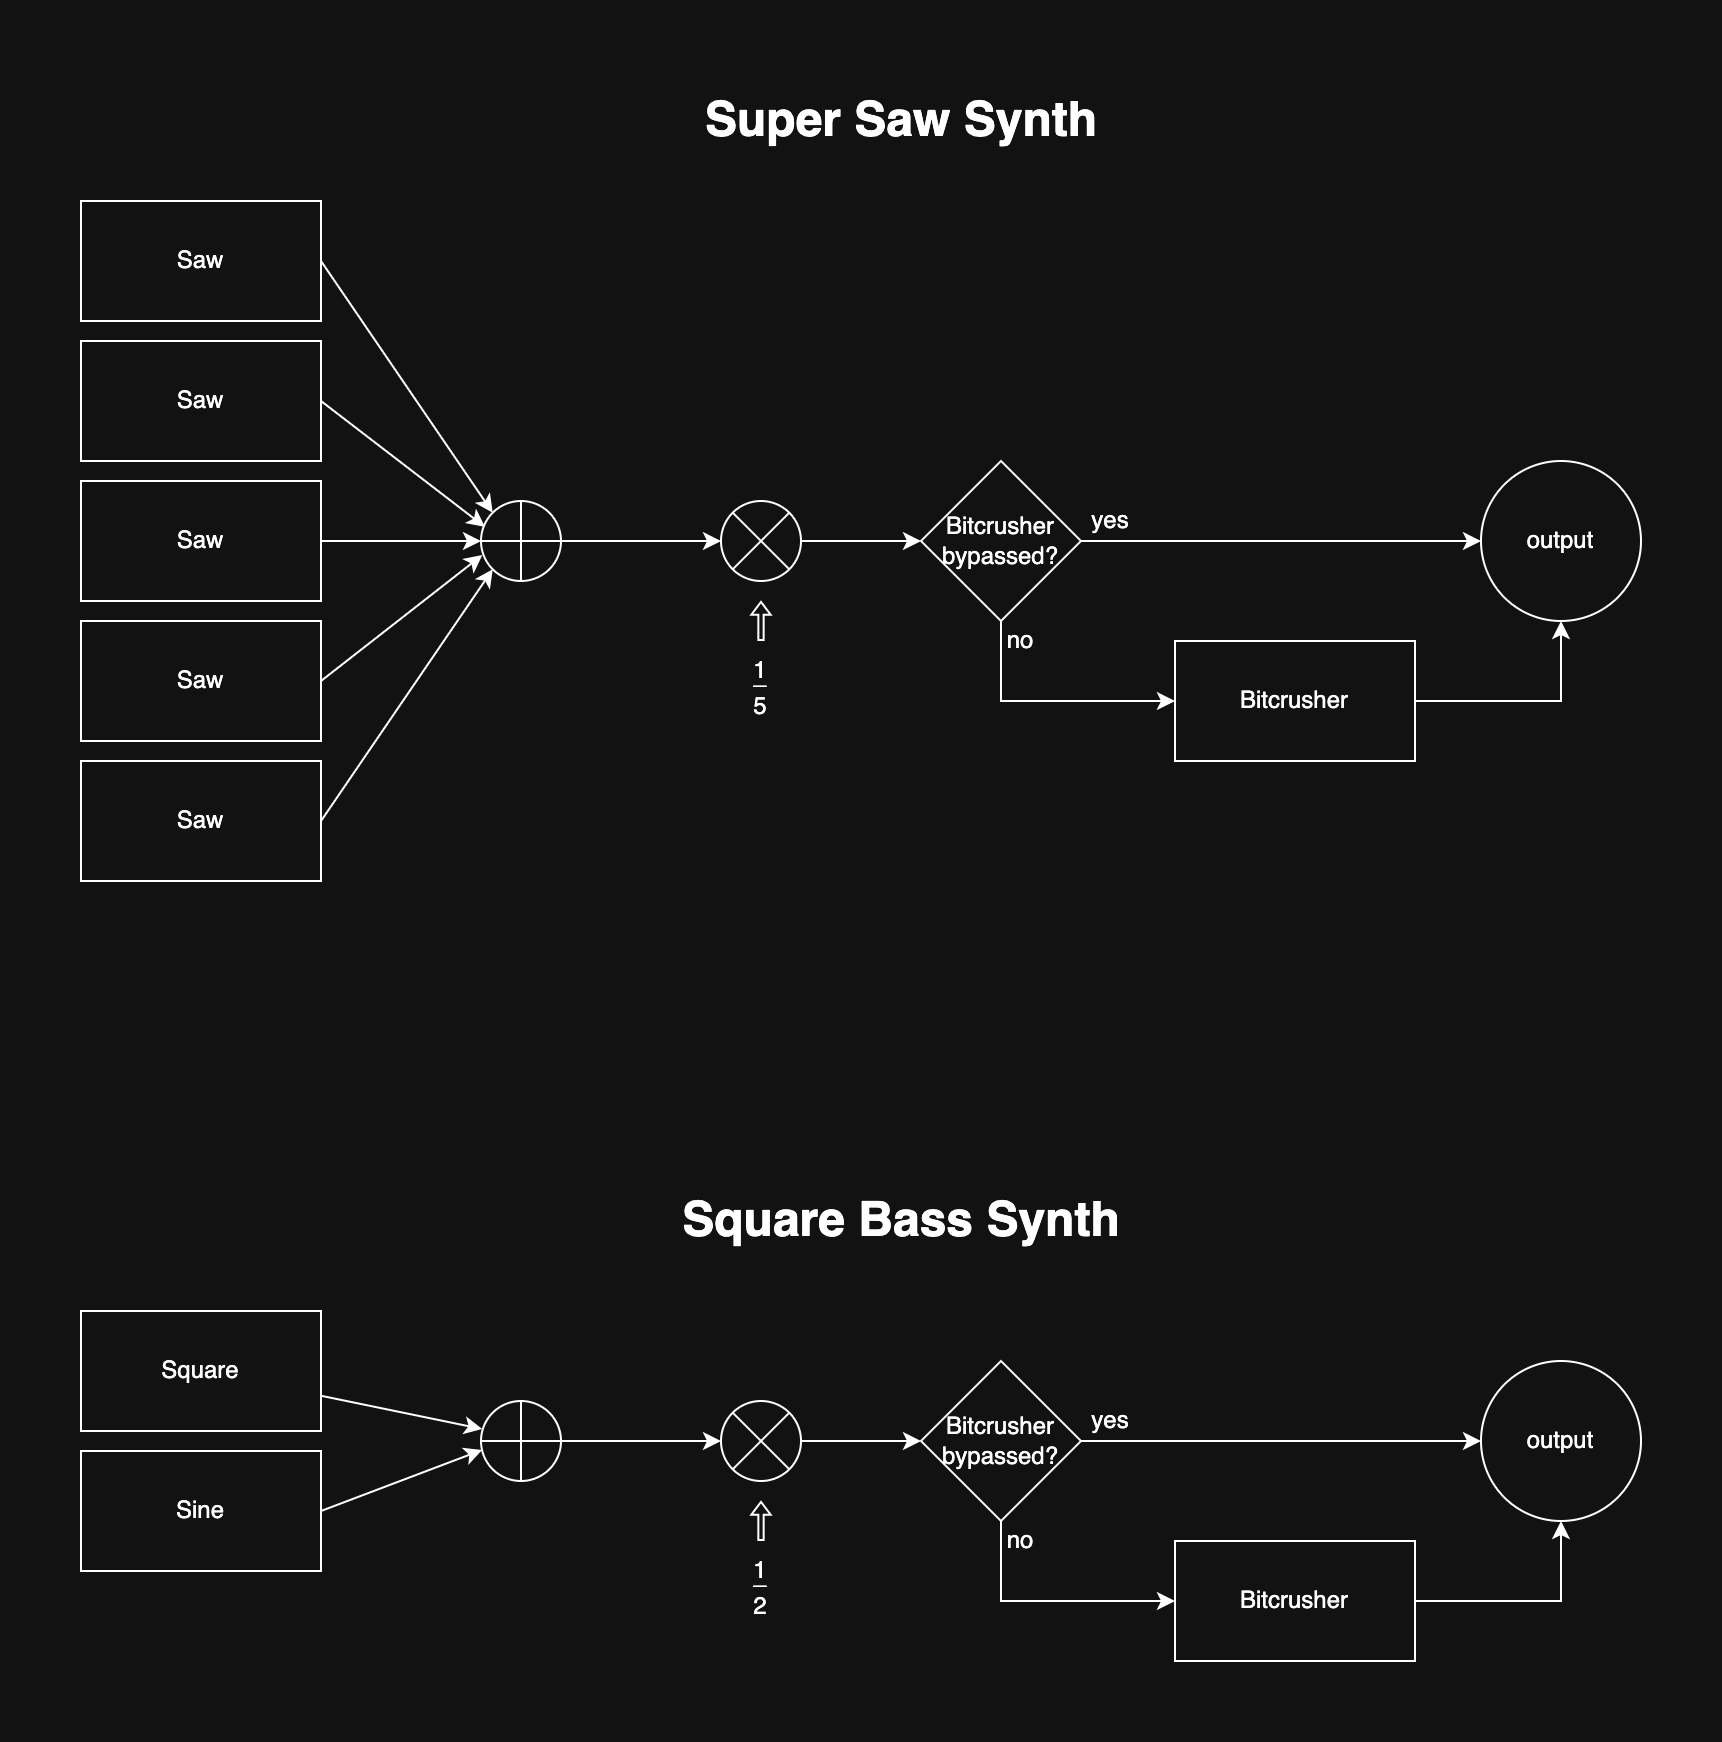

The diagram above was exported from draw.io. Its source (the exported page's mxGraphModel, read from the mxfile embedded in the PNG):
<mxGraphModel dx="2049" dy="1113" grid="1" gridSize="10" guides="1" tooltips="1" connect="1" arrows="1" fold="1" page="1" pageScale="1" pageWidth="1654" pageHeight="1169" math="0" shadow="0">
  <root>
    <mxCell id="0" />
    <mxCell id="1" parent="0" />
    <mxCell id="o6HA0kMW_mVbRbCBKDmo-34" style="edgeStyle=orthogonalEdgeStyle;rounded=0;orthogonalLoop=1;jettySize=auto;html=1;entryX=0;entryY=0.5;entryDx=0;entryDy=0;" parent="1" source="o6HA0kMW_mVbRbCBKDmo-1" target="o6HA0kMW_mVbRbCBKDmo-33" edge="1">
      <mxGeometry relative="1" as="geometry" />
    </mxCell>
    <mxCell id="o6HA0kMW_mVbRbCBKDmo-38" style="edgeStyle=orthogonalEdgeStyle;rounded=0;orthogonalLoop=1;jettySize=auto;html=1;entryX=0;entryY=0.5;entryDx=0;entryDy=0;exitX=0.5;exitY=1;exitDx=0;exitDy=0;" parent="1" source="o6HA0kMW_mVbRbCBKDmo-1" target="o6HA0kMW_mVbRbCBKDmo-37" edge="1">
      <mxGeometry relative="1" as="geometry" />
    </mxCell>
    <mxCell id="o6HA0kMW_mVbRbCBKDmo-1" value="Bitcrusher&lt;div&gt;bypassed?&lt;/div&gt;" style="rhombus;whiteSpace=wrap;html=1;" parent="1" vertex="1">
      <mxGeometry x="857" y="260" width="80" height="80" as="geometry" />
    </mxCell>
    <mxCell id="o6HA0kMW_mVbRbCBKDmo-22" style="rounded=0;orthogonalLoop=1;jettySize=auto;html=1;exitX=1;exitY=0.5;exitDx=0;exitDy=0;entryX=0.05;entryY=0.325;entryDx=0;entryDy=0;entryPerimeter=0;" parent="1" source="o6HA0kMW_mVbRbCBKDmo-2" target="o6HA0kMW_mVbRbCBKDmo-10" edge="1">
      <mxGeometry relative="1" as="geometry">
        <mxPoint x="657" y="230" as="targetPoint" />
      </mxGeometry>
    </mxCell>
    <mxCell id="o6HA0kMW_mVbRbCBKDmo-2" value="Saw" style="rounded=0;whiteSpace=wrap;html=1;" parent="1" vertex="1">
      <mxGeometry x="437" y="200" width="120" height="60" as="geometry" />
    </mxCell>
    <mxCell id="o6HA0kMW_mVbRbCBKDmo-3" value="Super Saw Synth" style="text;strokeColor=none;fillColor=none;html=1;fontSize=24;fontStyle=1;verticalAlign=middle;align=center;" parent="1" vertex="1">
      <mxGeometry x="797" y="70" width="100" height="40" as="geometry" />
    </mxCell>
    <mxCell id="o6HA0kMW_mVbRbCBKDmo-17" style="edgeStyle=orthogonalEdgeStyle;rounded=0;orthogonalLoop=1;jettySize=auto;html=1;entryX=0;entryY=0.5;entryDx=0;entryDy=0;" parent="1" source="o6HA0kMW_mVbRbCBKDmo-4" target="o6HA0kMW_mVbRbCBKDmo-10" edge="1">
      <mxGeometry relative="1" as="geometry" />
    </mxCell>
    <mxCell id="o6HA0kMW_mVbRbCBKDmo-4" value="Saw" style="rounded=0;whiteSpace=wrap;html=1;" parent="1" vertex="1">
      <mxGeometry x="437" y="270" width="120" height="60" as="geometry" />
    </mxCell>
    <mxCell id="o6HA0kMW_mVbRbCBKDmo-23" style="rounded=0;orthogonalLoop=1;jettySize=auto;html=1;exitX=1;exitY=0.5;exitDx=0;exitDy=0;entryX=0;entryY=0;entryDx=0;entryDy=0;" parent="1" source="o6HA0kMW_mVbRbCBKDmo-5" target="o6HA0kMW_mVbRbCBKDmo-10" edge="1">
      <mxGeometry relative="1" as="geometry">
        <mxPoint x="647" y="270" as="targetPoint" />
      </mxGeometry>
    </mxCell>
    <mxCell id="o6HA0kMW_mVbRbCBKDmo-5" value="Saw" style="rounded=0;whiteSpace=wrap;html=1;" parent="1" vertex="1">
      <mxGeometry x="437" y="130" width="120" height="60" as="geometry" />
    </mxCell>
    <mxCell id="o6HA0kMW_mVbRbCBKDmo-25" style="rounded=0;orthogonalLoop=1;jettySize=auto;html=1;entryX=0;entryY=1;entryDx=0;entryDy=0;exitX=1;exitY=0.5;exitDx=0;exitDy=0;" parent="1" source="o6HA0kMW_mVbRbCBKDmo-6" target="o6HA0kMW_mVbRbCBKDmo-10" edge="1">
      <mxGeometry relative="1" as="geometry">
        <mxPoint x="627" y="390" as="targetPoint" />
      </mxGeometry>
    </mxCell>
    <mxCell id="o6HA0kMW_mVbRbCBKDmo-6" value="Saw" style="rounded=0;whiteSpace=wrap;html=1;" parent="1" vertex="1">
      <mxGeometry x="437" y="410" width="120" height="60" as="geometry" />
    </mxCell>
    <mxCell id="o6HA0kMW_mVbRbCBKDmo-24" style="rounded=0;orthogonalLoop=1;jettySize=auto;html=1;exitX=1;exitY=0.5;exitDx=0;exitDy=0;entryX=0.017;entryY=0.675;entryDx=0;entryDy=0;entryPerimeter=0;" parent="1" source="o6HA0kMW_mVbRbCBKDmo-7" target="o6HA0kMW_mVbRbCBKDmo-10" edge="1">
      <mxGeometry relative="1" as="geometry">
        <mxPoint x="637" y="310" as="targetPoint" />
      </mxGeometry>
    </mxCell>
    <mxCell id="o6HA0kMW_mVbRbCBKDmo-7" value="Saw" style="rounded=0;whiteSpace=wrap;html=1;" parent="1" vertex="1">
      <mxGeometry x="437" y="340" width="120" height="60" as="geometry" />
    </mxCell>
    <mxCell id="o6HA0kMW_mVbRbCBKDmo-18" style="edgeStyle=orthogonalEdgeStyle;rounded=0;orthogonalLoop=1;jettySize=auto;html=1;entryX=0;entryY=1;entryDx=0;entryDy=0;" parent="1" source="o6HA0kMW_mVbRbCBKDmo-10" target="o6HA0kMW_mVbRbCBKDmo-14" edge="1">
      <mxGeometry relative="1" as="geometry" />
    </mxCell>
    <mxCell id="o6HA0kMW_mVbRbCBKDmo-10" value="" style="ellipse;whiteSpace=wrap;html=1;aspect=fixed;" parent="1" vertex="1">
      <mxGeometry x="637" y="280" width="40" height="40" as="geometry" />
    </mxCell>
    <mxCell id="o6HA0kMW_mVbRbCBKDmo-11" value="" style="endArrow=none;html=1;rounded=0;entryX=0;entryY=0.5;entryDx=0;entryDy=0;exitX=1;exitY=0.5;exitDx=0;exitDy=0;" parent="1" source="o6HA0kMW_mVbRbCBKDmo-10" target="o6HA0kMW_mVbRbCBKDmo-10" edge="1">
      <mxGeometry width="50" height="50" relative="1" as="geometry">
        <mxPoint x="907" y="290" as="sourcePoint" />
        <mxPoint x="957" y="240" as="targetPoint" />
      </mxGeometry>
    </mxCell>
    <mxCell id="o6HA0kMW_mVbRbCBKDmo-13" value="" style="endArrow=none;html=1;rounded=0;exitX=0.5;exitY=1;exitDx=0;exitDy=0;entryX=0.5;entryY=0;entryDx=0;entryDy=0;" parent="1" source="o6HA0kMW_mVbRbCBKDmo-10" target="o6HA0kMW_mVbRbCBKDmo-10" edge="1">
      <mxGeometry width="50" height="50" relative="1" as="geometry">
        <mxPoint x="907" y="290" as="sourcePoint" />
        <mxPoint x="957" y="240" as="targetPoint" />
      </mxGeometry>
    </mxCell>
    <mxCell id="o6HA0kMW_mVbRbCBKDmo-19" style="edgeStyle=orthogonalEdgeStyle;rounded=0;orthogonalLoop=1;jettySize=auto;html=1;entryX=0;entryY=0.5;entryDx=0;entryDy=0;" parent="1" source="o6HA0kMW_mVbRbCBKDmo-14" target="o6HA0kMW_mVbRbCBKDmo-1" edge="1">
      <mxGeometry relative="1" as="geometry" />
    </mxCell>
    <mxCell id="o6HA0kMW_mVbRbCBKDmo-14" value="" style="ellipse;whiteSpace=wrap;html=1;aspect=fixed;rotation=45;" parent="1" vertex="1">
      <mxGeometry x="757" y="280" width="40" height="40" as="geometry" />
    </mxCell>
    <mxCell id="o6HA0kMW_mVbRbCBKDmo-15" value="" style="endArrow=none;html=1;rounded=0;entryX=0;entryY=0.5;entryDx=0;entryDy=0;exitX=1;exitY=0.5;exitDx=0;exitDy=0;" parent="1" source="o6HA0kMW_mVbRbCBKDmo-14" target="o6HA0kMW_mVbRbCBKDmo-14" edge="1">
      <mxGeometry width="50" height="50" relative="1" as="geometry">
        <mxPoint x="917" y="300" as="sourcePoint" />
        <mxPoint x="967" y="250" as="targetPoint" />
      </mxGeometry>
    </mxCell>
    <mxCell id="o6HA0kMW_mVbRbCBKDmo-16" value="" style="endArrow=none;html=1;rounded=0;exitX=0.5;exitY=1;exitDx=0;exitDy=0;entryX=0.5;entryY=0;entryDx=0;entryDy=0;" parent="1" source="o6HA0kMW_mVbRbCBKDmo-14" target="o6HA0kMW_mVbRbCBKDmo-14" edge="1">
      <mxGeometry width="50" height="50" relative="1" as="geometry">
        <mxPoint x="917" y="300" as="sourcePoint" />
        <mxPoint x="967" y="250" as="targetPoint" />
      </mxGeometry>
    </mxCell>
    <mxCell id="o6HA0kMW_mVbRbCBKDmo-28" value="&lt;span style=&quot;background-color: transparent; color: light-dark(rgb(0, 0, 0), rgb(255, 255, 255));&quot;&gt;_&lt;/span&gt;&lt;div&gt;&lt;span style=&quot;background-color: transparent; color: light-dark(rgb(0, 0, 0), rgb(255, 255, 255));&quot;&gt;5&lt;/span&gt;&lt;/div&gt;" style="text;html=1;align=center;verticalAlign=middle;whiteSpace=wrap;rounded=0;spacing=0;" parent="1" vertex="1">
      <mxGeometry x="747" y="350" width="60" height="50" as="geometry" />
    </mxCell>
    <mxCell id="o6HA0kMW_mVbRbCBKDmo-29" value="1" style="text;html=1;align=center;verticalAlign=middle;whiteSpace=wrap;rounded=0;" parent="1" vertex="1">
      <mxGeometry x="747" y="350" width="60" height="30" as="geometry" />
    </mxCell>
    <mxCell id="o6HA0kMW_mVbRbCBKDmo-31" value="" style="shape=flexArrow;endArrow=block;html=1;rounded=0;endWidth=6;endSize=1.7766666666666666;width=2.6666666666666665;strokeColor=default;fillColor=none;" parent="1" edge="1">
      <mxGeometry width="50" height="50" relative="1" as="geometry">
        <mxPoint x="777" y="350" as="sourcePoint" />
        <mxPoint x="777" y="330" as="targetPoint" />
      </mxGeometry>
    </mxCell>
    <mxCell id="o6HA0kMW_mVbRbCBKDmo-33" value="output" style="ellipse;whiteSpace=wrap;html=1;aspect=fixed;" parent="1" vertex="1">
      <mxGeometry x="1137" y="260" width="80" height="80" as="geometry" />
    </mxCell>
    <mxCell id="o6HA0kMW_mVbRbCBKDmo-35" value="yes" style="text;html=1;align=center;verticalAlign=middle;whiteSpace=wrap;rounded=0;" parent="1" vertex="1">
      <mxGeometry x="937" y="280" width="30" height="20" as="geometry" />
    </mxCell>
    <mxCell id="o6HA0kMW_mVbRbCBKDmo-36" value="no" style="text;html=1;align=center;verticalAlign=middle;whiteSpace=wrap;rounded=0;" parent="1" vertex="1">
      <mxGeometry x="897" y="340" width="20" height="20" as="geometry" />
    </mxCell>
    <mxCell id="o6HA0kMW_mVbRbCBKDmo-39" style="edgeStyle=orthogonalEdgeStyle;rounded=0;orthogonalLoop=1;jettySize=auto;html=1;entryX=0.5;entryY=1;entryDx=0;entryDy=0;" parent="1" source="o6HA0kMW_mVbRbCBKDmo-37" target="o6HA0kMW_mVbRbCBKDmo-33" edge="1">
      <mxGeometry relative="1" as="geometry" />
    </mxCell>
    <mxCell id="o6HA0kMW_mVbRbCBKDmo-37" value="Bitcrusher" style="rounded=0;whiteSpace=wrap;html=1;" parent="1" vertex="1">
      <mxGeometry x="984" y="350" width="120" height="60" as="geometry" />
    </mxCell>
    <mxCell id="C1FEaA8cU8J81mTOD1QT-1" style="edgeStyle=orthogonalEdgeStyle;rounded=0;orthogonalLoop=1;jettySize=auto;html=1;entryX=0;entryY=0.5;entryDx=0;entryDy=0;" edge="1" source="C1FEaA8cU8J81mTOD1QT-3" target="C1FEaA8cU8J81mTOD1QT-26" parent="1">
      <mxGeometry relative="1" as="geometry" />
    </mxCell>
    <mxCell id="C1FEaA8cU8J81mTOD1QT-2" style="edgeStyle=orthogonalEdgeStyle;rounded=0;orthogonalLoop=1;jettySize=auto;html=1;entryX=0;entryY=0.5;entryDx=0;entryDy=0;exitX=0.5;exitY=1;exitDx=0;exitDy=0;" edge="1" source="C1FEaA8cU8J81mTOD1QT-3" target="C1FEaA8cU8J81mTOD1QT-30" parent="1">
      <mxGeometry relative="1" as="geometry" />
    </mxCell>
    <mxCell id="C1FEaA8cU8J81mTOD1QT-3" value="Bitcrusher&lt;div&gt;bypassed?&lt;/div&gt;" style="rhombus;whiteSpace=wrap;html=1;" vertex="1" parent="1">
      <mxGeometry x="857" y="710" width="80" height="80" as="geometry" />
    </mxCell>
    <mxCell id="C1FEaA8cU8J81mTOD1QT-6" value="Square Bass Synth" style="text;strokeColor=none;fillColor=none;html=1;fontSize=24;fontStyle=1;verticalAlign=middle;align=center;" vertex="1" parent="1">
      <mxGeometry x="797" y="620" width="100" height="40" as="geometry" />
    </mxCell>
    <mxCell id="C1FEaA8cU8J81mTOD1QT-7" style="rounded=0;orthogonalLoop=1;jettySize=auto;html=1;entryX=0.015;entryY=0.35;entryDx=0;entryDy=0;entryPerimeter=0;" edge="1" source="C1FEaA8cU8J81mTOD1QT-8" target="C1FEaA8cU8J81mTOD1QT-16" parent="1">
      <mxGeometry relative="1" as="geometry">
        <mxPoint x="637" y="740" as="targetPoint" />
      </mxGeometry>
    </mxCell>
    <mxCell id="C1FEaA8cU8J81mTOD1QT-8" value="Square" style="rounded=0;whiteSpace=wrap;html=1;" vertex="1" parent="1">
      <mxGeometry x="437" y="685" width="120" height="60" as="geometry" />
    </mxCell>
    <mxCell id="C1FEaA8cU8J81mTOD1QT-13" style="rounded=0;orthogonalLoop=1;jettySize=auto;html=1;exitX=1;exitY=0.5;exitDx=0;exitDy=0;entryX=0.016;entryY=0.611;entryDx=0;entryDy=0;entryPerimeter=0;" edge="1" source="C1FEaA8cU8J81mTOD1QT-14" target="C1FEaA8cU8J81mTOD1QT-16" parent="1">
      <mxGeometry relative="1" as="geometry">
        <mxPoint x="636" y="754" as="targetPoint" />
      </mxGeometry>
    </mxCell>
    <mxCell id="C1FEaA8cU8J81mTOD1QT-14" value="Sine" style="rounded=0;whiteSpace=wrap;html=1;" vertex="1" parent="1">
      <mxGeometry x="437" y="755" width="120" height="60" as="geometry" />
    </mxCell>
    <mxCell id="C1FEaA8cU8J81mTOD1QT-15" style="edgeStyle=orthogonalEdgeStyle;rounded=0;orthogonalLoop=1;jettySize=auto;html=1;entryX=0;entryY=1;entryDx=0;entryDy=0;" edge="1" source="C1FEaA8cU8J81mTOD1QT-16" target="C1FEaA8cU8J81mTOD1QT-20" parent="1">
      <mxGeometry relative="1" as="geometry" />
    </mxCell>
    <mxCell id="C1FEaA8cU8J81mTOD1QT-16" value="" style="ellipse;whiteSpace=wrap;html=1;aspect=fixed;" vertex="1" parent="1">
      <mxGeometry x="637" y="730" width="40" height="40" as="geometry" />
    </mxCell>
    <mxCell id="C1FEaA8cU8J81mTOD1QT-17" value="" style="endArrow=none;html=1;rounded=0;entryX=0;entryY=0.5;entryDx=0;entryDy=0;exitX=1;exitY=0.5;exitDx=0;exitDy=0;" edge="1" source="C1FEaA8cU8J81mTOD1QT-16" target="C1FEaA8cU8J81mTOD1QT-16" parent="1">
      <mxGeometry width="50" height="50" relative="1" as="geometry">
        <mxPoint x="907" y="740" as="sourcePoint" />
        <mxPoint x="957" y="690" as="targetPoint" />
      </mxGeometry>
    </mxCell>
    <mxCell id="C1FEaA8cU8J81mTOD1QT-18" value="" style="endArrow=none;html=1;rounded=0;exitX=0.5;exitY=1;exitDx=0;exitDy=0;entryX=0.5;entryY=0;entryDx=0;entryDy=0;" edge="1" source="C1FEaA8cU8J81mTOD1QT-16" target="C1FEaA8cU8J81mTOD1QT-16" parent="1">
      <mxGeometry width="50" height="50" relative="1" as="geometry">
        <mxPoint x="907" y="740" as="sourcePoint" />
        <mxPoint x="957" y="690" as="targetPoint" />
      </mxGeometry>
    </mxCell>
    <mxCell id="C1FEaA8cU8J81mTOD1QT-19" style="edgeStyle=orthogonalEdgeStyle;rounded=0;orthogonalLoop=1;jettySize=auto;html=1;entryX=0;entryY=0.5;entryDx=0;entryDy=0;" edge="1" source="C1FEaA8cU8J81mTOD1QT-20" target="C1FEaA8cU8J81mTOD1QT-3" parent="1">
      <mxGeometry relative="1" as="geometry" />
    </mxCell>
    <mxCell id="C1FEaA8cU8J81mTOD1QT-20" value="" style="ellipse;whiteSpace=wrap;html=1;aspect=fixed;rotation=45;" vertex="1" parent="1">
      <mxGeometry x="757" y="730" width="40" height="40" as="geometry" />
    </mxCell>
    <mxCell id="C1FEaA8cU8J81mTOD1QT-21" value="" style="endArrow=none;html=1;rounded=0;entryX=0;entryY=0.5;entryDx=0;entryDy=0;exitX=1;exitY=0.5;exitDx=0;exitDy=0;" edge="1" source="C1FEaA8cU8J81mTOD1QT-20" target="C1FEaA8cU8J81mTOD1QT-20" parent="1">
      <mxGeometry width="50" height="50" relative="1" as="geometry">
        <mxPoint x="917" y="750" as="sourcePoint" />
        <mxPoint x="967" y="700" as="targetPoint" />
      </mxGeometry>
    </mxCell>
    <mxCell id="C1FEaA8cU8J81mTOD1QT-22" value="" style="endArrow=none;html=1;rounded=0;exitX=0.5;exitY=1;exitDx=0;exitDy=0;entryX=0.5;entryY=0;entryDx=0;entryDy=0;" edge="1" source="C1FEaA8cU8J81mTOD1QT-20" target="C1FEaA8cU8J81mTOD1QT-20" parent="1">
      <mxGeometry width="50" height="50" relative="1" as="geometry">
        <mxPoint x="917" y="750" as="sourcePoint" />
        <mxPoint x="967" y="700" as="targetPoint" />
      </mxGeometry>
    </mxCell>
    <mxCell id="C1FEaA8cU8J81mTOD1QT-23" value="&lt;span style=&quot;background-color: transparent; color: light-dark(rgb(0, 0, 0), rgb(255, 255, 255));&quot;&gt;_&lt;/span&gt;&lt;div&gt;2&lt;/div&gt;" style="text;html=1;align=center;verticalAlign=middle;whiteSpace=wrap;rounded=0;spacing=0;" vertex="1" parent="1">
      <mxGeometry x="747" y="800" width="60" height="50" as="geometry" />
    </mxCell>
    <mxCell id="C1FEaA8cU8J81mTOD1QT-24" value="1" style="text;html=1;align=center;verticalAlign=middle;whiteSpace=wrap;rounded=0;" vertex="1" parent="1">
      <mxGeometry x="747" y="800" width="60" height="30" as="geometry" />
    </mxCell>
    <mxCell id="C1FEaA8cU8J81mTOD1QT-25" value="" style="shape=flexArrow;endArrow=block;html=1;rounded=0;endWidth=6;endSize=1.7766666666666666;width=2.6666666666666665;strokeColor=default;fillColor=none;" edge="1" parent="1">
      <mxGeometry width="50" height="50" relative="1" as="geometry">
        <mxPoint x="777" y="800" as="sourcePoint" />
        <mxPoint x="777" y="780" as="targetPoint" />
      </mxGeometry>
    </mxCell>
    <mxCell id="C1FEaA8cU8J81mTOD1QT-26" value="output" style="ellipse;whiteSpace=wrap;html=1;aspect=fixed;" vertex="1" parent="1">
      <mxGeometry x="1137" y="710" width="80" height="80" as="geometry" />
    </mxCell>
    <mxCell id="C1FEaA8cU8J81mTOD1QT-27" value="yes" style="text;html=1;align=center;verticalAlign=middle;whiteSpace=wrap;rounded=0;" vertex="1" parent="1">
      <mxGeometry x="937" y="730" width="30" height="20" as="geometry" />
    </mxCell>
    <mxCell id="C1FEaA8cU8J81mTOD1QT-28" value="no" style="text;html=1;align=center;verticalAlign=middle;whiteSpace=wrap;rounded=0;" vertex="1" parent="1">
      <mxGeometry x="897" y="790" width="20" height="20" as="geometry" />
    </mxCell>
    <mxCell id="C1FEaA8cU8J81mTOD1QT-29" style="edgeStyle=orthogonalEdgeStyle;rounded=0;orthogonalLoop=1;jettySize=auto;html=1;entryX=0.5;entryY=1;entryDx=0;entryDy=0;" edge="1" source="C1FEaA8cU8J81mTOD1QT-30" target="C1FEaA8cU8J81mTOD1QT-26" parent="1">
      <mxGeometry relative="1" as="geometry" />
    </mxCell>
    <mxCell id="C1FEaA8cU8J81mTOD1QT-30" value="Bitcrusher" style="rounded=0;whiteSpace=wrap;html=1;" vertex="1" parent="1">
      <mxGeometry x="984" y="800" width="120" height="60" as="geometry" />
    </mxCell>
  </root>
</mxGraphModel>